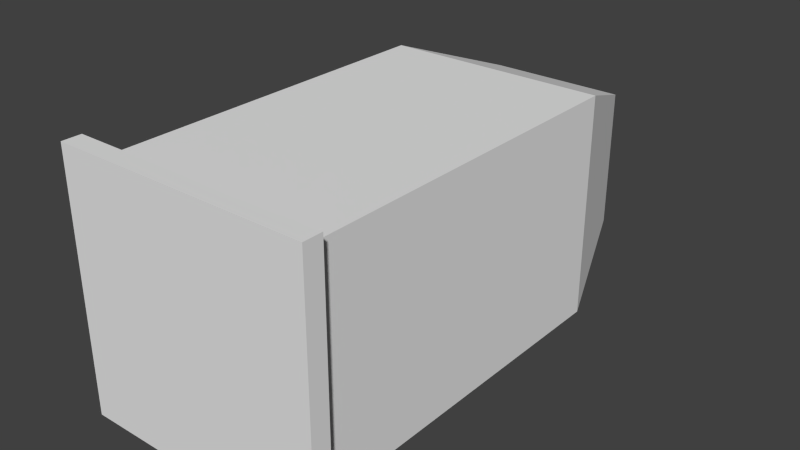 # Source: lantern.blend  (saved by Blender 2.76.0; exported with 4.5.12 LTS)
import bpy
from mathutils import Matrix  # noqa: F401  (used for matrix-valued properties, if any)

bpy.ops.wm.read_factory_settings(use_empty=True)
scene = bpy.context.scene
scene.name = 'Scene'

# ---- collections
col_collection_1 = bpy.data.collections.new('Collection 1'); scene.collection.children.link(col_collection_1)

# ---- world
world_world = bpy.data.worlds.new('World'); scene.world = world_world
world_world.color = (0.05088, 0.05088, 0.05088)
world_world.use_sun_shadow = False
world_world.sun_shadow_jitter_overblur = 0.0
world_world.cycles.sampling_method = 'MANUAL'
world_world.cycles.sample_map_resolution = 256

# ---- meshes
me_cube_001 = bpy.data.meshes.new('Cube.001')
me_cube_001.from_pydata([(-0.2388, 0.05783, 0.2388), (-0.2388, 0.8425, 0.2388), (-0.2388, 0.05783, -0.2388), (-0.2388, 0.8425, -0.2388), (0.2388, 0.05783, 0.2388), (0.2388, 0.8425, 0.2388), (0.2388, 0.05783, -0.2388), (0.2388, 0.8425, -0.2388), (-0.1495, 1.087, 0.1495), (-0.1495, 1.087, -0.1495), (0.1495, 1.087, -0.1495), (0.1495, 1.087, 0.1495), (-0.2388, 0.05783, -0.2388), (-0.2388, 0.05783, 0.2388), (0.2388, 0.05783, -0.2388), (0.2388, 0.05783, 0.2388), (-0.2742, 0.05783, -0.2742), (-0.2742, 0.05783, 0.2742), (0.2742, 0.05783, -0.2742), (0.2742, 0.05783, 0.2742), (-0.2742, 0.01641, -0.2742), (-0.2742, 0.01641, 0.2742), (0.2742, 0.01641, -0.2742), (0.2742, 0.01641, 0.2742)], [], [(1, 3, 2, 0), (3, 7, 6, 2), (7, 5, 4, 6), (5, 1, 0, 4), (0, 2, 12, 13), (5, 7, 10, 11), (11, 10, 9, 8), (3, 1, 8, 9), (1, 5, 11, 8), (7, 3, 9, 10), (15, 13, 17, 19), (2, 6, 14, 12), (4, 0, 13, 15), (6, 4, 15, 14), (12, 14, 18, 16), (14, 15, 19, 18), (13, 12, 16, 17), (16, 18, 22, 20), (18, 19, 23, 22), (17, 16, 20, 21), (19, 17, 21, 23), (23, 20, 22), (23, 21, 20)])
me_cube_001.use_remesh_preserve_volume = False
me_cube_001.use_remesh_preserve_attributes = False
me_cube_001.use_mirror_vertex_groups = False
me_cube_001.update()

# ---- objects
ob_cube = bpy.data.objects.new('Cube', me_cube_001)

# ---- transforms, parenting, visibility, modifiers, constraints
ob_cube.location = (4.441e-16, 0.0, 0.0)
ob_cube.lineart.crease_threshold = 0.0

# ---- collection membership
col_collection_1.objects.link(ob_cube)

# ---- scene / render settings (as saved in the file)
scene.frame_start = 1; scene.frame_end = 250; scene.frame_set(1)
scene.render.engine = 'BLENDER_EEVEE_NEXT'
scene.render.resolution_percentage = 50
scene.render.dither_intensity = 0.0
scene.cycles.use_denoising = False
scene.cycles.samples = 10
scene.cycles.sampling_pattern = 'TABULATED_SOBOL'
scene.cycles.light_sampling_threshold = 0.0
scene.cycles.use_adaptive_sampling = False
scene.cycles.use_light_tree = False
scene.cycles.blur_glossy = 0.0
scene.cycles.pixel_filter_type = 'GAUSSIAN'
scene.cycles.sample_clamp_indirect = 0.0
scene.view_settings.view_transform = 'Standard'
bpy.context.view_layer.update()

# ---- added for rendering (the .blend has no active camera and no usable light): camera, sun
cam_auto = bpy.data.cameras.new('AutoCamera')
cam_auto.lens = 50.0
cam_auto.sensor_width = 36.0
cam_auto.clip_end = 1000.0
ob_auto_camera = bpy.data.objects.new('AutoCamera', cam_auto)
scene.collection.objects.link(ob_auto_camera)
ob_auto_camera.location = (1.2233, -0.916155, 0.978638)
ob_auto_camera.rotation_euler = (1.09748, -7.21219e-08, 0.694738)
scene.camera = ob_auto_camera
light_auto_sun = bpy.data.lights.new('AutoSun', 'SUN')
light_auto_sun.energy = 3.0
light_auto_sun.angle = 0.0523599
ob_auto_sun = bpy.data.objects.new('AutoSun', light_auto_sun)
scene.collection.objects.link(ob_auto_sun)
ob_auto_sun.rotation_euler = (0.872665, 0.174533, 0.523599)
bpy.context.view_layer.update()
